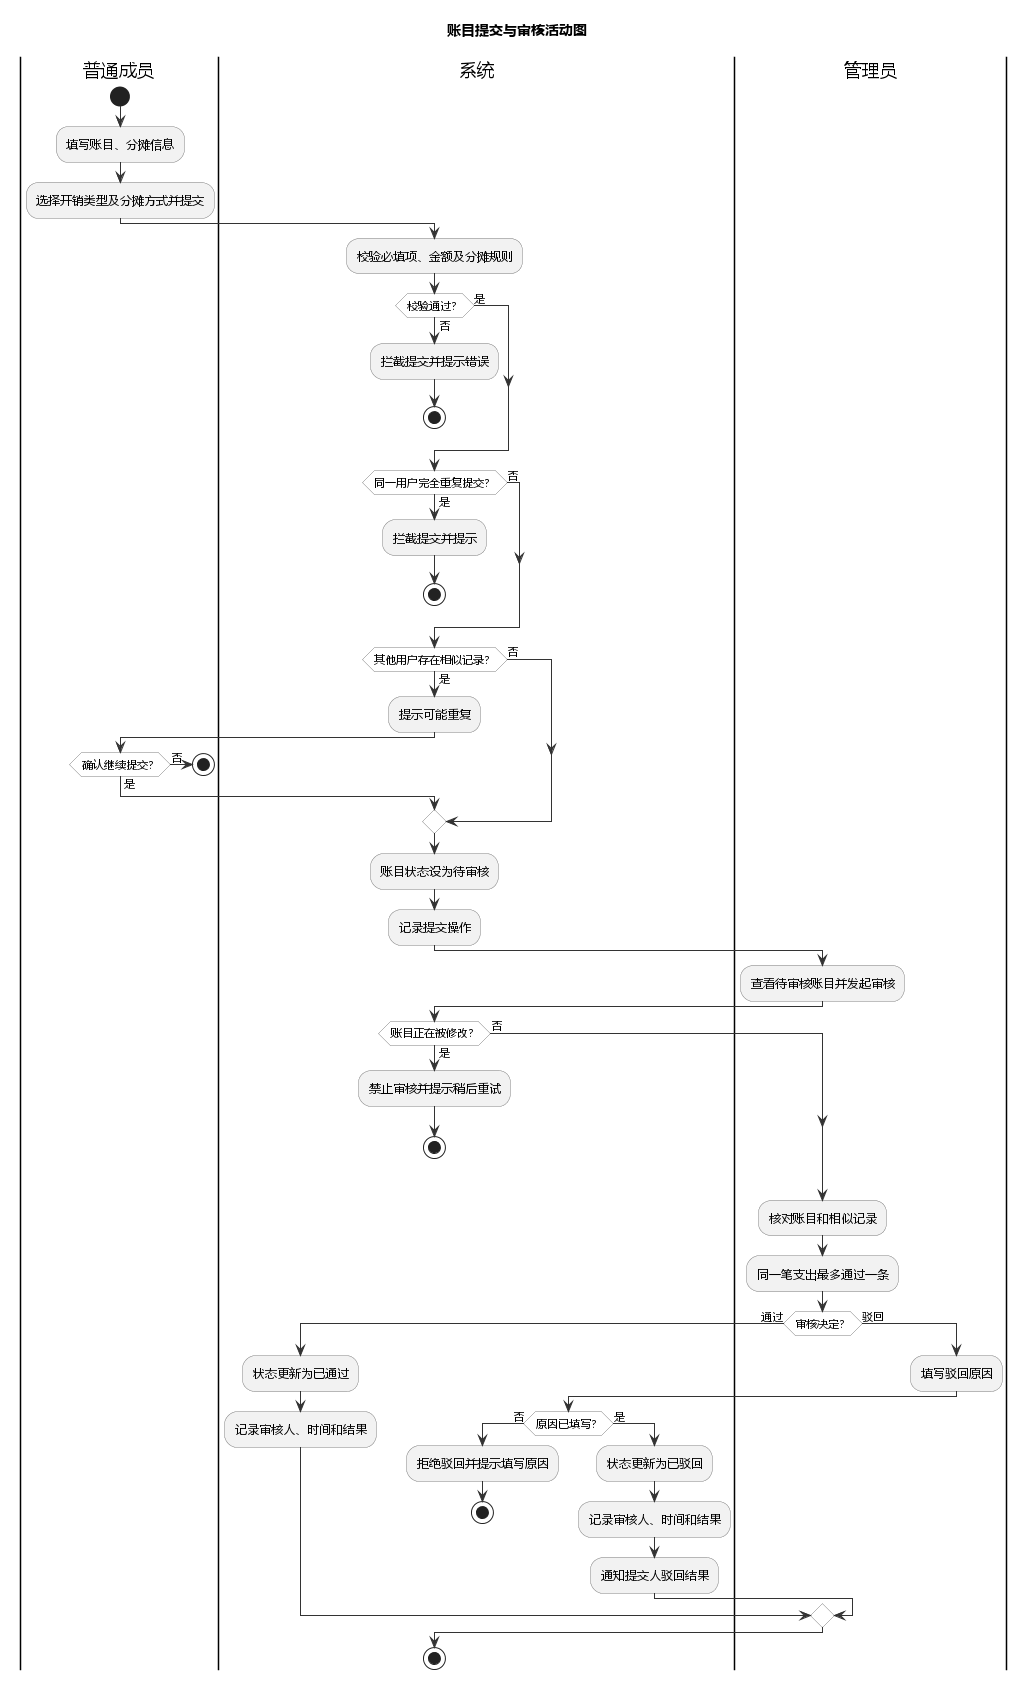

The diagram above was rendered by PlantUML. Its source (embedded in the PNG):
@startuml
skinparam backgroundColor white
skinparam shadowing false
skinparam defaultFontName Microsoft YaHei
skinparam activityBackgroundColor #F2F2F2
skinparam activityBorderColor #777777
skinparam ArrowColor #333333
skinparam activityDiamondBackgroundColor #FFFFFF
skinparam activityDiamondBorderColor #777777
title 账目提交与审核活动图
|普通成员|
start
:填写账目、分摊信息;
:选择开销类型及分摊方式并提交;
|系统|
:校验必填项、金额及分摊规则;
if (校验通过？) then (否)
  :拦截提交并提示错误;
  stop
else (是)
endif
if (同一用户完全重复提交？) then (是)
  :拦截提交并提示;
  stop
else (否)
endif
if (其他用户存在相似记录？) then (是)
  :提示可能重复;
  |普通成员|
  if (确认继续提交？) then (否)
    stop
  else (是)
  endif
  |系统|
else (否)
endif
:账目状态设为待审核;
:记录提交操作;
|管理员|
:查看待审核账目并发起审核;
|系统|
if (账目正在被修改？) then (是)
  :禁止审核并提示稍后重试;
  stop
else (否)
endif
|管理员|
:核对账目和相似记录;
:同一笔支出最多通过一条;
if (审核决定？) then (通过)
  |系统|
  :状态更新为已通过;
  :记录审核人、时间和结果;
else (驳回)
  |管理员|
  :填写驳回原因;
  |系统|
  if (原因已填写？) then (否)
    :拒绝驳回并提示填写原因;
    stop
  else (是)
    :状态更新为已驳回;
    :记录审核人、时间和结果;
    :通知提交人驳回结果;
  endif
endif
stop
@enduml